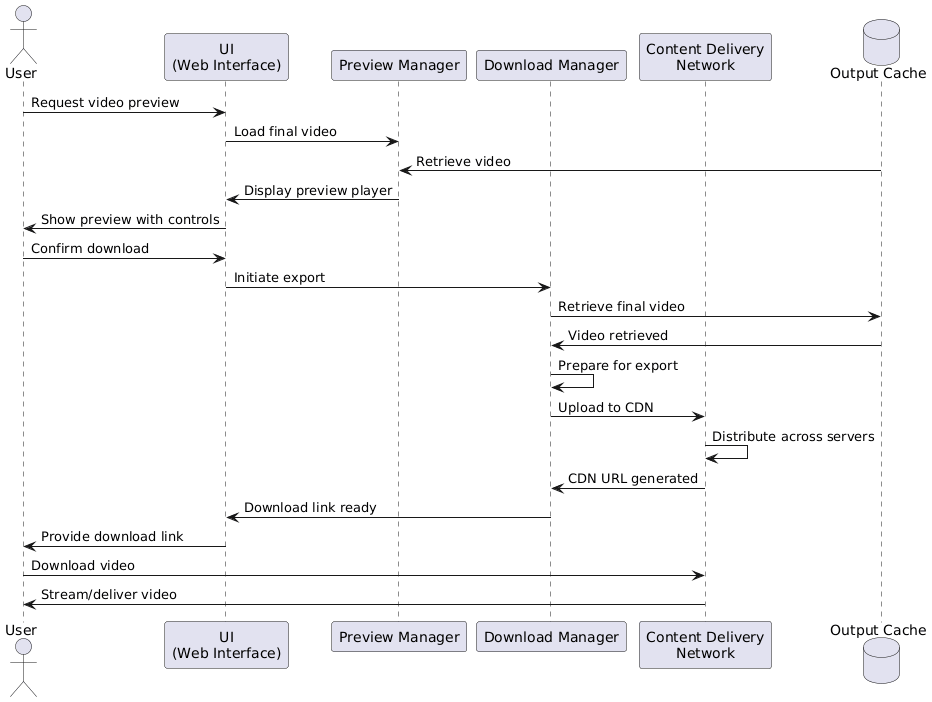

The diagram above was rendered by PlantUML. Its source (embedded in the PNG):
@startuml
actor User
participant "UI\n(Web Interface)" as UI
participant "Preview Manager" as Preview
participant "Download Manager" as Download
participant "Content Delivery\nNetwork" as CDN
database "Output Cache" as Cache

User -> UI: Request video preview
UI -> Preview: Load final video
Cache -> Preview: Retrieve video
Preview -> UI: Display preview player
UI -> User: Show preview with controls

User -> UI: Confirm download
UI -> Download: Initiate export
Download -> Cache: Retrieve final video
Cache -> Download: Video retrieved

Download -> Download: Prepare for export
Download -> CDN: Upload to CDN
CDN -> CDN: Distribute across servers
CDN -> Download: CDN URL generated
Download -> UI: Download link ready

UI -> User: Provide download link
User -> CDN: Download video
CDN -> User: Stream/deliver video
@enduml